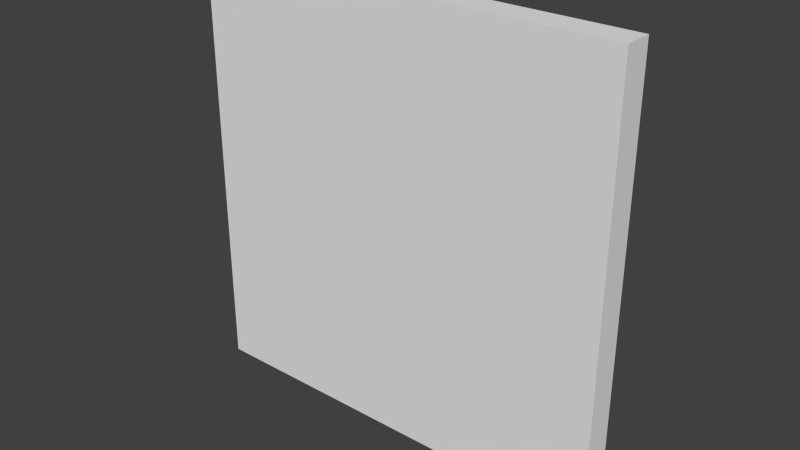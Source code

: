 # Source: tall_15.blend  (saved by Blender 2.76.0; exported with 4.5.12 LTS)
import bpy
from mathutils import Matrix  # noqa: F401  (used for matrix-valued properties, if any)

bpy.ops.wm.read_factory_settings(use_empty=True)
scene = bpy.context.scene
scene.name = 'Scene'

# ---- collections
col_collection_15 = bpy.data.collections.new('Collection 15'); scene.collection.children.link(col_collection_15)

# ---- world
world_world = bpy.data.worlds.new('World'); scene.world = world_world
world_world.color = (0.05088, 0.05088, 0.05088)
world_world.use_sun_shadow = False
world_world.sun_shadow_jitter_overblur = 0.0
world_world.cycles.sampling_method = 'MANUAL'
world_world.cycles.sample_map_resolution = 256

# ---- meshes
me_cube_015 = bpy.data.meshes.new('Cube.015')
me_cube_015.from_pydata([(-15.0, -0.5, -15.0), (-15.0, -0.5, 0.0), (-15.0, 0.5, -15.0), (-15.0, 0.5, 0.0), (0.0, -0.5, -15.0), (0.0, -0.5, 0.0), (0.0, 0.5, -15.0), (0.0, 0.5, 0.0)], [], [(1, 3, 2, 0), (3, 7, 6, 2), (7, 5, 4, 6), (5, 1, 0, 4), (0, 2, 6, 4), (5, 7, 3, 1)])
me_cube_015.use_remesh_preserve_volume = False
me_cube_015.use_remesh_preserve_attributes = False
me_cube_015.use_mirror_vertex_groups = False
me_cube_015.update()

# ---- objects
ob_short_15 = bpy.data.objects.new('short_15', me_cube_015)

# ---- transforms, parenting, visibility, modifiers, constraints
ob_short_15.location = (0.0, 0.0, 0.0)
ob_short_15.lineart.crease_threshold = 0.0

# ---- collection membership
col_collection_15.objects.link(ob_short_15)

# ---- scene / render settings (as saved in the file)
scene.frame_start = 1; scene.frame_end = 250; scene.frame_set(1)
scene.render.engine = 'BLENDER_EEVEE_NEXT'
scene.render.resolution_percentage = 50
scene.render.dither_intensity = 0.0
scene.cycles.use_denoising = False
scene.cycles.samples = 10
scene.cycles.sampling_pattern = 'TABULATED_SOBOL'
scene.cycles.light_sampling_threshold = 0.0
scene.cycles.use_adaptive_sampling = False
scene.cycles.use_light_tree = False
scene.cycles.blur_glossy = 0.0
scene.cycles.pixel_filter_type = 'GAUSSIAN'
scene.cycles.sample_clamp_indirect = 0.0
scene.view_settings.view_transform = 'Standard'
bpy.context.view_layer.update()

# ---- added for rendering (the .blend has no active camera and no usable light): camera, sun
cam_auto = bpy.data.cameras.new('AutoCamera')
cam_auto.lens = 50.0
cam_auto.sensor_width = 36.0
cam_auto.clip_end = 1000.0
ob_auto_camera = bpy.data.objects.new('AutoCamera', cam_auto)
scene.collection.objects.link(ob_auto_camera)
ob_auto_camera.location = (12.1488, -23.5785, 8.21902)
ob_auto_camera.rotation_euler = (1.09748, -7.21219e-08, 0.694738)
scene.camera = ob_auto_camera
light_auto_sun = bpy.data.lights.new('AutoSun', 'SUN')
light_auto_sun.energy = 3.0
light_auto_sun.angle = 0.0523599
ob_auto_sun = bpy.data.objects.new('AutoSun', light_auto_sun)
scene.collection.objects.link(ob_auto_sun)
ob_auto_sun.rotation_euler = (0.872665, 0.174533, 0.523599)
bpy.context.view_layer.update()
